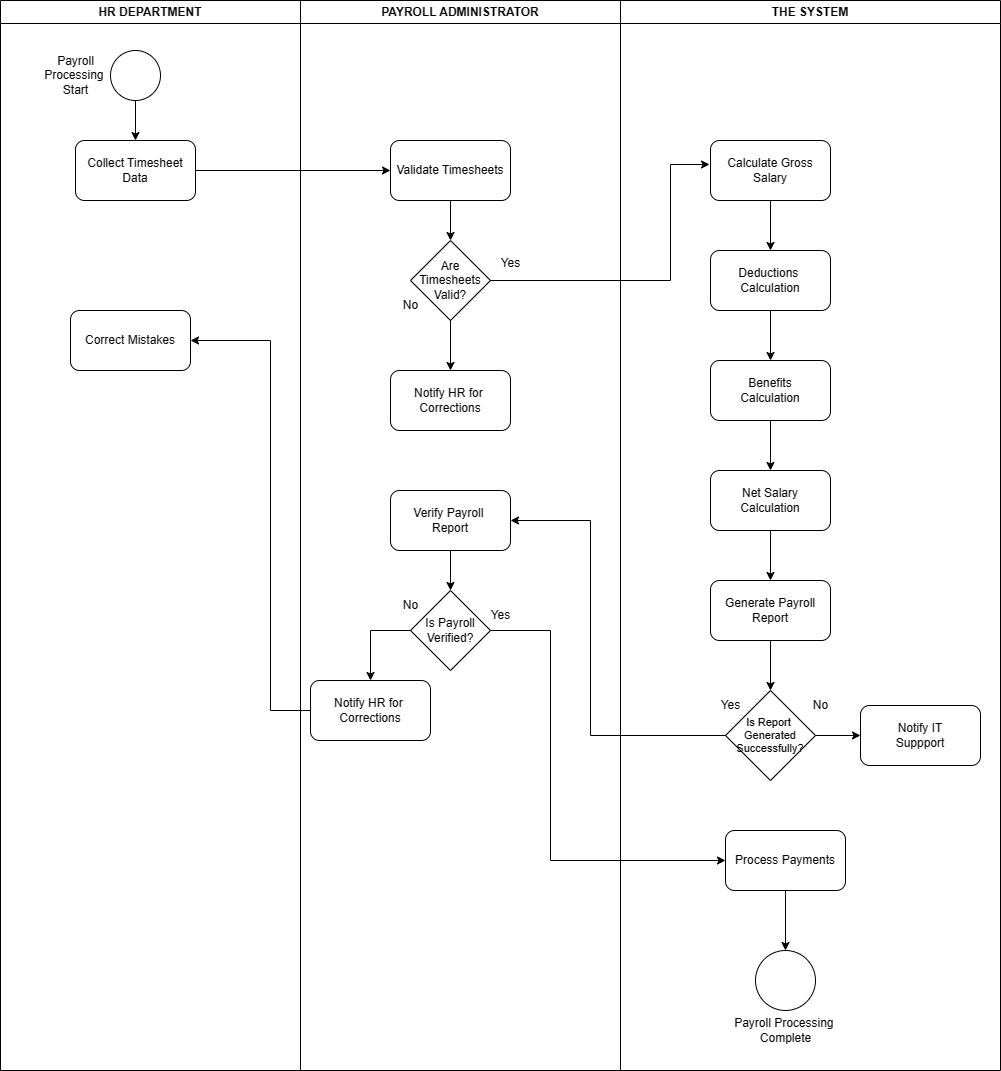

The diagram above was exported from draw.io. Its source (the exported page's mxGraphModel, read from the mxfile embedded in the PNG):
<mxGraphModel dx="832" dy="473" grid="1" gridSize="10" guides="1" tooltips="1" connect="1" arrows="1" fold="1" page="1" pageScale="1" pageWidth="827" pageHeight="1169" background="#ffffff" math="0" shadow="0">
  <root>
    <mxCell id="0" />
    <mxCell id="1" parent="0" />
    <mxCell id="V49bgAa_4UoBXt0xvbtB-1" value="HR DEPARTMENT" style="swimlane;whiteSpace=wrap;html=1;" parent="1" vertex="1">
      <mxGeometry x="50" y="130" width="300" height="1070" as="geometry" />
    </mxCell>
    <mxCell id="V49bgAa_4UoBXt0xvbtB-4" value="" style="ellipse;whiteSpace=wrap;html=1;aspect=fixed;fillColor=default;" parent="V49bgAa_4UoBXt0xvbtB-1" vertex="1">
      <mxGeometry x="110" y="50" width="50" height="50" as="geometry" />
    </mxCell>
    <mxCell id="V49bgAa_4UoBXt0xvbtB-5" value="Payroll &lt;br&gt;Processing&amp;nbsp;&lt;br&gt;Start" style="text;html=1;align=center;verticalAlign=middle;resizable=0;points=[];autosize=1;strokeColor=none;fillColor=none;" parent="V49bgAa_4UoBXt0xvbtB-1" vertex="1">
      <mxGeometry x="30" y="45" width="90" height="60" as="geometry" />
    </mxCell>
    <mxCell id="V49bgAa_4UoBXt0xvbtB-7" value="Collect Timesheet&lt;br&gt;Data" style="rounded=1;whiteSpace=wrap;html=1;" parent="V49bgAa_4UoBXt0xvbtB-1" vertex="1">
      <mxGeometry x="75" y="140" width="120" height="60" as="geometry" />
    </mxCell>
    <mxCell id="V49bgAa_4UoBXt0xvbtB-6" value="" style="endArrow=classic;html=1;rounded=0;exitX=0.5;exitY=1;exitDx=0;exitDy=0;entryX=0.5;entryY=0;entryDx=0;entryDy=0;" parent="V49bgAa_4UoBXt0xvbtB-1" source="V49bgAa_4UoBXt0xvbtB-4" target="V49bgAa_4UoBXt0xvbtB-7" edge="1">
      <mxGeometry width="50" height="50" relative="1" as="geometry">
        <mxPoint x="310" y="220" as="sourcePoint" />
        <mxPoint x="135" y="150" as="targetPoint" />
      </mxGeometry>
    </mxCell>
    <mxCell id="V49bgAa_4UoBXt0xvbtB-81" value="Correct Mistakes" style="rounded=1;whiteSpace=wrap;html=1;" parent="V49bgAa_4UoBXt0xvbtB-1" vertex="1">
      <mxGeometry x="70" y="310" width="120" height="60" as="geometry" />
    </mxCell>
    <mxCell id="V49bgAa_4UoBXt0xvbtB-2" value="PAYROLL ADMINISTRATOR" style="swimlane;whiteSpace=wrap;html=1;" parent="1" vertex="1">
      <mxGeometry x="350" y="130" width="320" height="1070" as="geometry" />
    </mxCell>
    <mxCell id="V49bgAa_4UoBXt0xvbtB-8" value="Validate Timesheets" style="rounded=1;whiteSpace=wrap;html=1;" parent="V49bgAa_4UoBXt0xvbtB-2" vertex="1">
      <mxGeometry x="90" y="140" width="120" height="60" as="geometry" />
    </mxCell>
    <mxCell id="V49bgAa_4UoBXt0xvbtB-15" value="Are Timesheets&lt;br&gt;Valid?" style="rhombus;whiteSpace=wrap;html=1;" parent="V49bgAa_4UoBXt0xvbtB-2" vertex="1">
      <mxGeometry x="110" y="240" width="80" height="80" as="geometry" />
    </mxCell>
    <mxCell id="V49bgAa_4UoBXt0xvbtB-16" value="" style="endArrow=classic;html=1;rounded=0;exitX=0.5;exitY=1;exitDx=0;exitDy=0;entryX=0.5;entryY=0;entryDx=0;entryDy=0;" parent="V49bgAa_4UoBXt0xvbtB-2" source="V49bgAa_4UoBXt0xvbtB-8" target="V49bgAa_4UoBXt0xvbtB-15" edge="1">
      <mxGeometry width="50" height="50" relative="1" as="geometry">
        <mxPoint x="150" y="290" as="sourcePoint" />
        <mxPoint x="200" y="240" as="targetPoint" />
      </mxGeometry>
    </mxCell>
    <mxCell id="V49bgAa_4UoBXt0xvbtB-18" value="No" style="text;html=1;align=center;verticalAlign=middle;resizable=0;points=[];autosize=1;strokeColor=none;fillColor=none;" parent="V49bgAa_4UoBXt0xvbtB-2" vertex="1">
      <mxGeometry x="90" y="290" width="40" height="30" as="geometry" />
    </mxCell>
    <mxCell id="V49bgAa_4UoBXt0xvbtB-24" value="Notify HR for&amp;nbsp;&lt;br&gt;Corrections" style="rounded=1;whiteSpace=wrap;html=1;" parent="V49bgAa_4UoBXt0xvbtB-2" vertex="1">
      <mxGeometry x="90" y="370" width="120" height="60" as="geometry" />
    </mxCell>
    <mxCell id="V49bgAa_4UoBXt0xvbtB-23" value="" style="endArrow=classic;html=1;rounded=0;exitX=0.5;exitY=1;exitDx=0;exitDy=0;entryX=0.5;entryY=0;entryDx=0;entryDy=0;" parent="V49bgAa_4UoBXt0xvbtB-2" source="V49bgAa_4UoBXt0xvbtB-15" target="V49bgAa_4UoBXt0xvbtB-24" edge="1">
      <mxGeometry width="50" height="50" relative="1" as="geometry">
        <mxPoint x="150" y="370" as="sourcePoint" />
        <mxPoint x="150" y="380" as="targetPoint" />
      </mxGeometry>
    </mxCell>
    <mxCell id="V49bgAa_4UoBXt0xvbtB-43" value="Verify Payroll&amp;nbsp;&lt;br&gt;Report" style="rounded=1;whiteSpace=wrap;html=1;" parent="V49bgAa_4UoBXt0xvbtB-2" vertex="1">
      <mxGeometry x="90" y="490" width="120" height="60" as="geometry" />
    </mxCell>
    <mxCell id="V49bgAa_4UoBXt0xvbtB-44" value="Is Payroll&lt;br&gt;Verified?" style="rhombus;whiteSpace=wrap;html=1;" parent="V49bgAa_4UoBXt0xvbtB-2" vertex="1">
      <mxGeometry x="110" y="590" width="80" height="80" as="geometry" />
    </mxCell>
    <mxCell id="V49bgAa_4UoBXt0xvbtB-46" value="No" style="text;html=1;align=center;verticalAlign=middle;resizable=0;points=[];autosize=1;strokeColor=none;fillColor=none;" parent="V49bgAa_4UoBXt0xvbtB-2" vertex="1">
      <mxGeometry x="90" y="590" width="40" height="30" as="geometry" />
    </mxCell>
    <mxCell id="V49bgAa_4UoBXt0xvbtB-45" value="Yes" style="text;html=1;align=center;verticalAlign=middle;resizable=0;points=[];autosize=1;strokeColor=none;fillColor=none;" parent="V49bgAa_4UoBXt0xvbtB-2" vertex="1">
      <mxGeometry x="180" y="600" width="40" height="30" as="geometry" />
    </mxCell>
    <mxCell id="V49bgAa_4UoBXt0xvbtB-74" value="Notify HR for&amp;nbsp;&lt;br&gt;Corrections" style="rounded=1;whiteSpace=wrap;html=1;" parent="V49bgAa_4UoBXt0xvbtB-2" vertex="1">
      <mxGeometry x="10" y="680" width="120" height="60" as="geometry" />
    </mxCell>
    <mxCell id="V49bgAa_4UoBXt0xvbtB-75" value="" style="endArrow=classic;html=1;rounded=0;exitX=0;exitY=0.5;exitDx=0;exitDy=0;entryX=0.5;entryY=0;entryDx=0;entryDy=0;" parent="V49bgAa_4UoBXt0xvbtB-2" source="V49bgAa_4UoBXt0xvbtB-44" target="V49bgAa_4UoBXt0xvbtB-74" edge="1">
      <mxGeometry width="50" height="50" relative="1" as="geometry">
        <mxPoint x="90" y="600" as="sourcePoint" />
        <mxPoint x="140" y="550" as="targetPoint" />
        <Array as="points">
          <mxPoint x="70" y="630" />
        </Array>
      </mxGeometry>
    </mxCell>
    <mxCell id="V49bgAa_4UoBXt0xvbtB-76" value="" style="endArrow=classic;html=1;rounded=0;exitX=0.5;exitY=1;exitDx=0;exitDy=0;entryX=0.5;entryY=0;entryDx=0;entryDy=0;" parent="V49bgAa_4UoBXt0xvbtB-2" source="V49bgAa_4UoBXt0xvbtB-43" target="V49bgAa_4UoBXt0xvbtB-44" edge="1">
      <mxGeometry width="50" height="50" relative="1" as="geometry">
        <mxPoint x="90" y="600" as="sourcePoint" />
        <mxPoint x="140" y="550" as="targetPoint" />
      </mxGeometry>
    </mxCell>
    <mxCell id="V49bgAa_4UoBXt0xvbtB-11" value="" style="endArrow=classic;html=1;rounded=0;exitX=1;exitY=0.5;exitDx=0;exitDy=0;entryX=0;entryY=0.5;entryDx=0;entryDy=0;" parent="1" source="V49bgAa_4UoBXt0xvbtB-7" target="V49bgAa_4UoBXt0xvbtB-8" edge="1">
      <mxGeometry width="50" height="50" relative="1" as="geometry">
        <mxPoint x="390" y="270" as="sourcePoint" />
        <mxPoint x="440" y="220" as="targetPoint" />
      </mxGeometry>
    </mxCell>
    <mxCell id="V49bgAa_4UoBXt0xvbtB-12" value="THE SYSTEM" style="swimlane;whiteSpace=wrap;html=1;" parent="1" vertex="1">
      <mxGeometry x="670" y="130" width="380" height="1070" as="geometry" />
    </mxCell>
    <mxCell id="V49bgAa_4UoBXt0xvbtB-13" value="Calculate Gross&lt;br&gt;Salary" style="rounded=1;whiteSpace=wrap;html=1;" parent="V49bgAa_4UoBXt0xvbtB-12" vertex="1">
      <mxGeometry x="90" y="140" width="120" height="60" as="geometry" />
    </mxCell>
    <mxCell id="V49bgAa_4UoBXt0xvbtB-25" value="Deductions&amp;nbsp;&lt;br&gt;Calculation" style="rounded=1;whiteSpace=wrap;html=1;" parent="V49bgAa_4UoBXt0xvbtB-12" vertex="1">
      <mxGeometry x="90" y="250" width="120" height="60" as="geometry" />
    </mxCell>
    <mxCell id="V49bgAa_4UoBXt0xvbtB-26" value="Benefits &lt;br&gt;Calculation" style="rounded=1;whiteSpace=wrap;html=1;" parent="V49bgAa_4UoBXt0xvbtB-12" vertex="1">
      <mxGeometry x="90" y="360" width="120" height="60" as="geometry" />
    </mxCell>
    <mxCell id="V49bgAa_4UoBXt0xvbtB-28" value="Net Salary&lt;br&gt;Calculation" style="rounded=1;whiteSpace=wrap;html=1;" parent="V49bgAa_4UoBXt0xvbtB-12" vertex="1">
      <mxGeometry x="90" y="470" width="120" height="60" as="geometry" />
    </mxCell>
    <mxCell id="V49bgAa_4UoBXt0xvbtB-29" value="Generate Payroll&lt;br&gt;Report" style="rounded=1;whiteSpace=wrap;html=1;" parent="V49bgAa_4UoBXt0xvbtB-12" vertex="1">
      <mxGeometry x="90" y="580" width="120" height="60" as="geometry" />
    </mxCell>
    <mxCell id="V49bgAa_4UoBXt0xvbtB-30" value="Is Report&amp;nbsp;&lt;br style=&quot;font-size: 11px;&quot;&gt;Generated&lt;br style=&quot;font-size: 11px;&quot;&gt;Successfully?" style="rhombus;whiteSpace=wrap;html=1;fontSize=11;" parent="V49bgAa_4UoBXt0xvbtB-12" vertex="1">
      <mxGeometry x="105" y="690" width="90" height="90" as="geometry" />
    </mxCell>
    <mxCell id="V49bgAa_4UoBXt0xvbtB-31" value="&lt;blockquote style=&quot;margin: 0 0 0 40px; border: none; padding: 0px;&quot;&gt;Yes&lt;/blockquote&gt;" style="text;html=1;align=center;verticalAlign=middle;resizable=0;points=[];autosize=1;strokeColor=none;fillColor=none;" parent="V49bgAa_4UoBXt0xvbtB-12" vertex="1">
      <mxGeometry x="50" y="690" width="80" height="30" as="geometry" />
    </mxCell>
    <mxCell id="V49bgAa_4UoBXt0xvbtB-33" value="No" style="text;html=1;align=center;verticalAlign=middle;resizable=0;points=[];autosize=1;strokeColor=none;fillColor=none;" parent="V49bgAa_4UoBXt0xvbtB-12" vertex="1">
      <mxGeometry x="180" y="690" width="40" height="30" as="geometry" />
    </mxCell>
    <mxCell id="V49bgAa_4UoBXt0xvbtB-48" value="Process Payments" style="rounded=1;whiteSpace=wrap;html=1;fontSize=12;" parent="V49bgAa_4UoBXt0xvbtB-12" vertex="1">
      <mxGeometry x="105" y="830" width="120" height="60" as="geometry" />
    </mxCell>
    <mxCell id="V49bgAa_4UoBXt0xvbtB-49" value="" style="ellipse;whiteSpace=wrap;html=1;aspect=fixed;" parent="V49bgAa_4UoBXt0xvbtB-12" vertex="1">
      <mxGeometry x="135" y="950" width="60" height="60" as="geometry" />
    </mxCell>
    <mxCell id="V49bgAa_4UoBXt0xvbtB-50" value="Payroll Processing&amp;nbsp;&lt;br&gt;Complete" style="text;html=1;align=center;verticalAlign=middle;resizable=0;points=[];autosize=1;strokeColor=none;fillColor=none;" parent="V49bgAa_4UoBXt0xvbtB-12" vertex="1">
      <mxGeometry x="100" y="1010" width="130" height="40" as="geometry" />
    </mxCell>
    <mxCell id="V49bgAa_4UoBXt0xvbtB-51" value="" style="endArrow=classic;html=1;rounded=0;exitX=0.5;exitY=1;exitDx=0;exitDy=0;entryX=0.5;entryY=0;entryDx=0;entryDy=0;" parent="V49bgAa_4UoBXt0xvbtB-12" source="V49bgAa_4UoBXt0xvbtB-13" target="V49bgAa_4UoBXt0xvbtB-25" edge="1">
      <mxGeometry width="50" height="50" relative="1" as="geometry">
        <mxPoint x="-210" y="390" as="sourcePoint" />
        <mxPoint x="-160" y="340" as="targetPoint" />
      </mxGeometry>
    </mxCell>
    <mxCell id="V49bgAa_4UoBXt0xvbtB-52" value="" style="endArrow=classic;html=1;rounded=0;exitX=0.5;exitY=1;exitDx=0;exitDy=0;entryX=0.5;entryY=0;entryDx=0;entryDy=0;" parent="V49bgAa_4UoBXt0xvbtB-12" source="V49bgAa_4UoBXt0xvbtB-25" target="V49bgAa_4UoBXt0xvbtB-26" edge="1">
      <mxGeometry width="50" height="50" relative="1" as="geometry">
        <mxPoint x="-210" y="390" as="sourcePoint" />
        <mxPoint x="-160" y="340" as="targetPoint" />
      </mxGeometry>
    </mxCell>
    <mxCell id="V49bgAa_4UoBXt0xvbtB-53" value="" style="endArrow=classic;html=1;rounded=0;exitX=0.5;exitY=1;exitDx=0;exitDy=0;entryX=0.5;entryY=0;entryDx=0;entryDy=0;" parent="V49bgAa_4UoBXt0xvbtB-12" source="V49bgAa_4UoBXt0xvbtB-26" target="V49bgAa_4UoBXt0xvbtB-28" edge="1">
      <mxGeometry width="50" height="50" relative="1" as="geometry">
        <mxPoint x="-210" y="500" as="sourcePoint" />
        <mxPoint x="-160" y="450" as="targetPoint" />
      </mxGeometry>
    </mxCell>
    <mxCell id="V49bgAa_4UoBXt0xvbtB-54" value="" style="endArrow=classic;html=1;rounded=0;exitX=0.5;exitY=1;exitDx=0;exitDy=0;entryX=0.5;entryY=0;entryDx=0;entryDy=0;" parent="V49bgAa_4UoBXt0xvbtB-12" source="V49bgAa_4UoBXt0xvbtB-28" target="V49bgAa_4UoBXt0xvbtB-29" edge="1">
      <mxGeometry width="50" height="50" relative="1" as="geometry">
        <mxPoint x="-210" y="600" as="sourcePoint" />
        <mxPoint x="-160" y="550" as="targetPoint" />
      </mxGeometry>
    </mxCell>
    <mxCell id="V49bgAa_4UoBXt0xvbtB-56" value="" style="endArrow=classic;html=1;rounded=0;exitX=0.5;exitY=1;exitDx=0;exitDy=0;entryX=0.5;entryY=0;entryDx=0;entryDy=0;" parent="V49bgAa_4UoBXt0xvbtB-12" source="V49bgAa_4UoBXt0xvbtB-29" target="V49bgAa_4UoBXt0xvbtB-30" edge="1">
      <mxGeometry width="50" height="50" relative="1" as="geometry">
        <mxPoint x="-210" y="600" as="sourcePoint" />
        <mxPoint x="-160" y="550" as="targetPoint" />
      </mxGeometry>
    </mxCell>
    <mxCell id="V49bgAa_4UoBXt0xvbtB-34" value="Notify IT&lt;br&gt;Suppport" style="rounded=1;whiteSpace=wrap;html=1;" parent="V49bgAa_4UoBXt0xvbtB-12" vertex="1">
      <mxGeometry x="240" y="705" width="120" height="60" as="geometry" />
    </mxCell>
    <mxCell id="V49bgAa_4UoBXt0xvbtB-61" value="" style="endArrow=classic;html=1;rounded=0;exitX=1;exitY=0.5;exitDx=0;exitDy=0;entryX=0;entryY=0.5;entryDx=0;entryDy=0;" parent="V49bgAa_4UoBXt0xvbtB-12" source="V49bgAa_4UoBXt0xvbtB-30" target="V49bgAa_4UoBXt0xvbtB-34" edge="1">
      <mxGeometry width="50" height="50" relative="1" as="geometry">
        <mxPoint x="-210" y="600" as="sourcePoint" />
        <mxPoint x="-160" y="550" as="targetPoint" />
      </mxGeometry>
    </mxCell>
    <mxCell id="V49bgAa_4UoBXt0xvbtB-82" value="" style="endArrow=classic;html=1;rounded=0;exitX=0.5;exitY=1;exitDx=0;exitDy=0;entryX=0.5;entryY=0;entryDx=0;entryDy=0;" parent="V49bgAa_4UoBXt0xvbtB-12" source="V49bgAa_4UoBXt0xvbtB-48" target="V49bgAa_4UoBXt0xvbtB-49" edge="1">
      <mxGeometry width="50" height="50" relative="1" as="geometry">
        <mxPoint x="-210" y="1030" as="sourcePoint" />
        <mxPoint x="-160" y="980" as="targetPoint" />
      </mxGeometry>
    </mxCell>
    <mxCell id="V49bgAa_4UoBXt0xvbtB-17" value="Yes" style="text;html=1;align=center;verticalAlign=middle;resizable=0;points=[];autosize=1;strokeColor=none;fillColor=none;" parent="1" vertex="1">
      <mxGeometry x="540" y="378" width="40" height="30" as="geometry" />
    </mxCell>
    <mxCell id="V49bgAa_4UoBXt0xvbtB-22" value="" style="endArrow=classic;html=1;rounded=0;exitX=1;exitY=0.5;exitDx=0;exitDy=0;entryX=-0.008;entryY=0.4;entryDx=0;entryDy=0;entryPerimeter=0;" parent="1" source="V49bgAa_4UoBXt0xvbtB-15" target="V49bgAa_4UoBXt0xvbtB-13" edge="1">
      <mxGeometry width="50" height="50" relative="1" as="geometry">
        <mxPoint x="520" y="420" as="sourcePoint" />
        <mxPoint x="570" y="370" as="targetPoint" />
        <Array as="points">
          <mxPoint x="720" y="410" />
          <mxPoint x="720" y="294" />
        </Array>
      </mxGeometry>
    </mxCell>
    <mxCell id="V49bgAa_4UoBXt0xvbtB-62" value="" style="endArrow=classic;html=1;rounded=0;exitX=0;exitY=0.5;exitDx=0;exitDy=0;entryX=1;entryY=0.5;entryDx=0;entryDy=0;" parent="1" source="V49bgAa_4UoBXt0xvbtB-30" target="V49bgAa_4UoBXt0xvbtB-43" edge="1">
      <mxGeometry width="50" height="50" relative="1" as="geometry">
        <mxPoint x="770" y="860" as="sourcePoint" />
        <mxPoint x="510" y="790" as="targetPoint" />
        <Array as="points">
          <mxPoint x="640" y="865" />
          <mxPoint x="640" y="650" />
        </Array>
      </mxGeometry>
    </mxCell>
    <mxCell id="V49bgAa_4UoBXt0xvbtB-77" value="" style="endArrow=classic;html=1;rounded=0;exitX=1;exitY=0.5;exitDx=0;exitDy=0;entryX=0;entryY=0.5;entryDx=0;entryDy=0;" parent="1" source="V49bgAa_4UoBXt0xvbtB-44" target="V49bgAa_4UoBXt0xvbtB-48" edge="1">
      <mxGeometry width="50" height="50" relative="1" as="geometry">
        <mxPoint x="520" y="800" as="sourcePoint" />
        <mxPoint x="580" y="970" as="targetPoint" />
        <Array as="points">
          <mxPoint x="600" y="760" />
          <mxPoint x="600" y="990" />
        </Array>
      </mxGeometry>
    </mxCell>
    <mxCell id="V49bgAa_4UoBXt0xvbtB-78" value="" style="endArrow=classic;html=1;rounded=0;exitX=0;exitY=0.5;exitDx=0;exitDy=0;" parent="1" source="V49bgAa_4UoBXt0xvbtB-74" edge="1">
      <mxGeometry width="50" height="50" relative="1" as="geometry">
        <mxPoint x="460" y="840" as="sourcePoint" />
        <mxPoint x="240" y="470" as="targetPoint" />
        <Array as="points">
          <mxPoint x="320" y="840" />
          <mxPoint x="320" y="470" />
        </Array>
      </mxGeometry>
    </mxCell>
  </root>
</mxGraphModel>